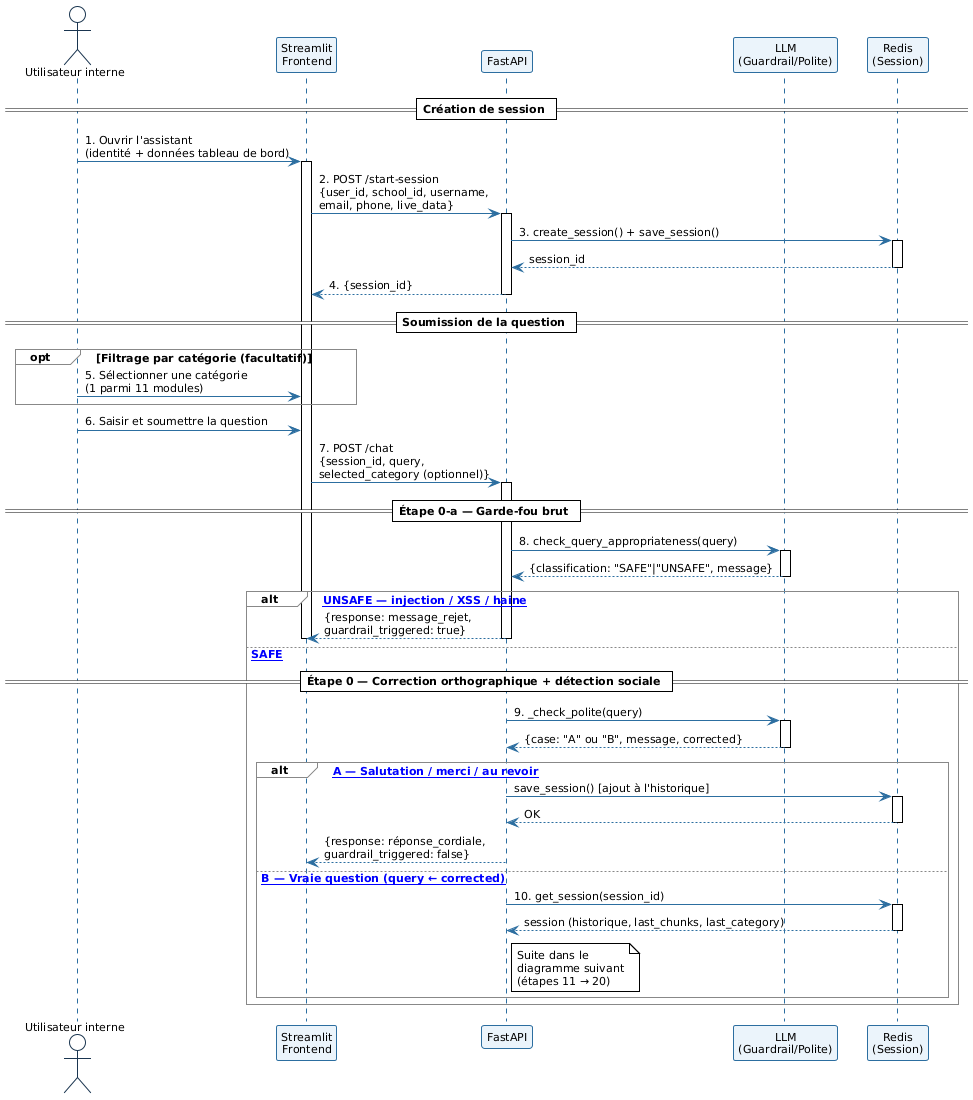

The diagram above was rendered by PlantUML. Its source (embedded in the PNG):
@startuml

!theme plain
skinparam sequenceArrowColor #2C6EA0
skinparam sequenceLifeLineBorderColor #2C6EA0
skinparam sequenceParticipantBorderColor #2C6EA0
skinparam sequenceParticipantBackgroundColor #EBF4FB
skinparam sequenceActorBorderColor #1A3550
skinparam sequenceGroupBorderColor #888888
skinparam defaultFontName Arial
skinparam defaultFontSize 11


actor "Utilisateur interne" as U
participant "Streamlit\nFrontend" as FE
participant "FastAPI" as API
participant "LLM\n(Guardrail/Polite)" as LLM
participant "Redis\n(Session)" as Redis

== Création de session ==

U -> FE : 1. Ouvrir l'assistant\n(identité + données tableau de bord)
activate FE

FE -> API : 2. POST /start-session\n{user_id, school_id, username,\nemail, phone, live_data}
activate API

API -> Redis : 3. create_session() + save_session()
activate Redis
Redis --> API : session_id
deactivate Redis

API --> FE : 4. {session_id}
deactivate API

== Soumission de la question ==

opt Filtrage par catégorie (facultatif)
  U -> FE : 5. Sélectionner une catégorie\n(1 parmi 11 modules)
end

U -> FE : 6. Saisir et soumettre la question

FE -> API : 7. POST /chat\n{session_id, query,\nselected_category (optionnel)}
activate API

== Étape 0-a — Garde-fou brut ==

API -> LLM : 8. check_query_appropriateness(query)
activate LLM
LLM --> API : {classification: "SAFE"|"UNSAFE", message}
deactivate LLM

alt [Requête UNSAFE — injection / XSS / haine]
  API --> FE : {response: message_rejet,\nguardrail_triggered: true}
  deactivate API
  deactivate FE

else [Requête SAFE]

  == Étape 0 — Correction orthographique + détection sociale ==

  API -> LLM : 9. _check_polite(query)
  activate LLM
  LLM --> API : {case: "A" ou "B", message, corrected}
  deactivate LLM

  alt [Cas A — Salutation / merci / au revoir]
    API -> Redis : save_session() [ajout à l'historique]
    activate Redis
    Redis --> API : OK
    deactivate Redis
    API --> FE : {response: réponse_cordiale,\nguardrail_triggered: false}
    deactivate API
    deactivate FE

  else [Cas B — Vraie question (query ← corrected)]
    API -> Redis : 10. get_session(session_id)
    activate Redis
    Redis --> API : session (historique, last_chunks, last_category)
    deactivate Redis
    note right of API : Suite dans le\ndiagramme suivant\n(étapes 11 → 20)
    deactivate API
    deactivate FE
  end

end
@enduml